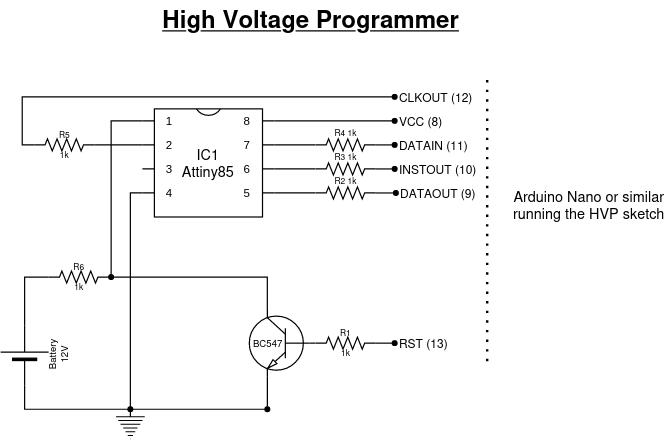

The diagram above was exported from draw.io. Its source (the exported page's mxGraphModel, read from the mxfile embedded in the PNG):
<mxGraphModel dx="657" dy="364" grid="1" gridSize="10" guides="1" tooltips="1" connect="1" arrows="1" fold="1" page="1" pageScale="1" pageWidth="827" pageHeight="1169" math="0" shadow="0">
  <root>
    <mxCell id="0" />
    <mxCell id="1" parent="0" />
    <mxCell id="yBMH4NH0Bv48HirFK1t2-58" value="" style="group" vertex="1" connectable="0" parent="1">
      <mxGeometry x="136" y="70" width="555" height="365" as="geometry" />
    </mxCell>
    <mxCell id="yBMH4NH0Bv48HirFK1t2-54" value="High Voltage Programmer" style="text;html=1;align=center;verticalAlign=middle;whiteSpace=wrap;rounded=0;fontSize=20;fontStyle=5" vertex="1" parent="yBMH4NH0Bv48HirFK1t2-58">
      <mxGeometry x="75" width="367" height="30" as="geometry" />
    </mxCell>
    <mxCell id="yBMH4NH0Bv48HirFK1t2-57" value="" style="group" vertex="1" connectable="0" parent="yBMH4NH0Bv48HirFK1t2-58">
      <mxGeometry y="60" width="555" height="305" as="geometry" />
    </mxCell>
    <mxCell id="yBMH4NH0Bv48HirFK1t2-35" style="edgeStyle=orthogonalEdgeStyle;rounded=0;orthogonalLoop=1;jettySize=auto;html=1;exitX=0.7;exitY=1;exitDx=0;exitDy=0;exitPerimeter=0;endArrow=none;endFill=0;" edge="1" parent="yBMH4NH0Bv48HirFK1t2-57" source="yBMH4NH0Bv48HirFK1t2-1" target="yBMH4NH0Bv48HirFK1t2-33">
      <mxGeometry relative="1" as="geometry" />
    </mxCell>
    <mxCell id="yBMH4NH0Bv48HirFK1t2-1" value="BC547" style="verticalLabelPosition=middle;shadow=0;dashed=0;align=right;html=1;verticalAlign=middle;shape=mxgraph.electrical.transistors.npn_transistor_1;flipH=1;spacing=-27;labelPosition=left;fontSize=8;" vertex="1" parent="yBMH4NH0Bv48HirFK1t2-57">
      <mxGeometry x="207" y="190" width="50" height="70" as="geometry" />
    </mxCell>
    <mxCell id="yBMH4NH0Bv48HirFK1t2-8" style="edgeStyle=orthogonalEdgeStyle;rounded=0;orthogonalLoop=1;jettySize=auto;html=1;exitX=0;exitY=0;exitDx=0;exitDy=10;exitPerimeter=0;endArrow=none;endFill=0;entryX=0.5;entryY=0;entryDx=0;entryDy=0;" edge="1" parent="yBMH4NH0Bv48HirFK1t2-57" source="yBMH4NH0Bv48HirFK1t2-3" target="yBMH4NH0Bv48HirFK1t2-15">
      <mxGeometry relative="1" as="geometry">
        <mxPoint x="91.00000000000006" y="165" as="targetPoint" />
        <mxPoint x="93" y="42" as="sourcePoint" />
      </mxGeometry>
    </mxCell>
    <mxCell id="yBMH4NH0Bv48HirFK1t2-3" value="&lt;div&gt;IC1&lt;/div&gt;&lt;div&gt;Attiny85&lt;br&gt;&lt;/div&gt;" style="shadow=0;dashed=0;align=center;html=1;strokeWidth=1;shape=mxgraph.electrical.logic_gates.dual_inline_ic;labelNames=a,b,c,d,e,f,g,h,i,j,k,l,m,n,o,p,q,r,s,t;whiteSpace=wrap;" vertex="1" parent="yBMH4NH0Bv48HirFK1t2-57">
      <mxGeometry x="118" y="30" width="110" height="90" as="geometry" />
    </mxCell>
    <mxCell id="yBMH4NH0Bv48HirFK1t2-4" value="&lt;div style=&quot;font-size: 7px;&quot;&gt;R6&lt;/div&gt;&lt;div style=&quot;font-size: 7px;&quot;&gt;&lt;br style=&quot;font-size: 7px;&quot;&gt;&lt;/div&gt;&lt;div style=&quot;font-size: 7px;&quot;&gt;1k&lt;br style=&quot;font-size: 7px;&quot;&gt;&lt;/div&gt;" style="pointerEvents=1;verticalLabelPosition=middle;shadow=0;dashed=0;align=center;html=1;verticalAlign=middle;shape=mxgraph.electrical.resistors.resistor_2;fontSize=7;labelPosition=center;" vertex="1" parent="yBMH4NH0Bv48HirFK1t2-57">
      <mxGeometry x="40" y="165" width="50" height="10" as="geometry" />
    </mxCell>
    <mxCell id="yBMH4NH0Bv48HirFK1t2-5" style="edgeStyle=orthogonalEdgeStyle;rounded=0;orthogonalLoop=1;jettySize=auto;html=1;exitX=1;exitY=0.5;exitDx=0;exitDy=0;exitPerimeter=0;entryX=0.7;entryY=0;entryDx=0;entryDy=0;entryPerimeter=0;endArrow=none;endFill=0;" edge="1" parent="yBMH4NH0Bv48HirFK1t2-57" source="yBMH4NH0Bv48HirFK1t2-15" target="yBMH4NH0Bv48HirFK1t2-1">
      <mxGeometry relative="1" as="geometry" />
    </mxCell>
    <mxCell id="yBMH4NH0Bv48HirFK1t2-23" style="rounded=0;orthogonalLoop=1;jettySize=auto;html=1;exitX=0;exitY=0.5;exitDx=0;exitDy=0;exitPerimeter=0;endArrow=none;endFill=0;entryX=0.495;entryY=0.067;entryDx=0;entryDy=0;entryPerimeter=0;edgeStyle=orthogonalEdgeStyle;" edge="1" parent="yBMH4NH0Bv48HirFK1t2-57" source="yBMH4NH0Bv48HirFK1t2-6" target="yBMH4NH0Bv48HirFK1t2-18">
      <mxGeometry relative="1" as="geometry">
        <mxPoint x="78" y="270" as="targetPoint" />
        <Array as="points">
          <mxPoint x="20" y="280" />
          <mxPoint x="108" y="280" />
        </Array>
      </mxGeometry>
    </mxCell>
    <mxCell id="yBMH4NH0Bv48HirFK1t2-6" value="&lt;div style=&quot;font-size: 8px;&quot;&gt;Battery&lt;/div&gt;&lt;div style=&quot;font-size: 8px;&quot;&gt;12V&lt;br style=&quot;font-size: 8px;&quot;&gt;&lt;/div&gt;" style="verticalLabelPosition=bottom;shadow=0;dashed=0;align=center;fillColor=strokeColor;html=1;verticalAlign=top;strokeWidth=1;shape=mxgraph.electrical.miscellaneous.monocell_battery;rotation=-90;horizontal=1;labelPosition=center;spacing=-6;fontSize=8;" vertex="1" parent="yBMH4NH0Bv48HirFK1t2-57">
      <mxGeometry x="-5" y="215" width="50" height="40" as="geometry" />
    </mxCell>
    <mxCell id="yBMH4NH0Bv48HirFK1t2-10" value="" style="edgeStyle=orthogonalEdgeStyle;rounded=0;orthogonalLoop=1;jettySize=auto;html=1;exitX=1;exitY=0.5;exitDx=0;exitDy=0;exitPerimeter=0;endArrow=none;endFill=0;entryX=0;entryY=0.5;entryDx=0;entryDy=0;entryPerimeter=0;" edge="1" parent="yBMH4NH0Bv48HirFK1t2-57" source="yBMH4NH0Bv48HirFK1t2-6" target="yBMH4NH0Bv48HirFK1t2-4">
      <mxGeometry relative="1" as="geometry">
        <mxPoint x="33" y="210" as="sourcePoint" />
        <mxPoint x="23" y="195" as="targetPoint" />
      </mxGeometry>
    </mxCell>
    <mxCell id="yBMH4NH0Bv48HirFK1t2-51" style="edgeStyle=orthogonalEdgeStyle;rounded=0;orthogonalLoop=1;jettySize=auto;html=1;exitX=0;exitY=0.5;exitDx=0;exitDy=0;exitPerimeter=0;entryX=0;entryY=0.5;entryDx=0;entryDy=0;endArrow=none;endFill=0;" edge="1" parent="yBMH4NH0Bv48HirFK1t2-57" source="yBMH4NH0Bv48HirFK1t2-13" target="yBMH4NH0Bv48HirFK1t2-50">
      <mxGeometry relative="1" as="geometry">
        <Array as="points">
          <mxPoint x="18" y="60" />
          <mxPoint x="18" y="20" />
        </Array>
      </mxGeometry>
    </mxCell>
    <mxCell id="yBMH4NH0Bv48HirFK1t2-13" value="&lt;div style=&quot;font-size: 7px;&quot;&gt;R5&lt;/div&gt;&lt;div style=&quot;font-size: 7px;&quot;&gt;&lt;br style=&quot;font-size: 7px;&quot;&gt;&lt;/div&gt;&lt;div style=&quot;font-size: 7px;&quot;&gt;1k&lt;br style=&quot;font-size: 7px;&quot;&gt;&lt;/div&gt;" style="pointerEvents=1;verticalLabelPosition=middle;shadow=0;dashed=0;align=center;html=1;verticalAlign=middle;shape=mxgraph.electrical.resistors.resistor_2;fontSize=7;labelPosition=center;" vertex="1" parent="yBMH4NH0Bv48HirFK1t2-57">
      <mxGeometry x="28" y="55" width="50" height="10" as="geometry" />
    </mxCell>
    <mxCell id="yBMH4NH0Bv48HirFK1t2-14" style="edgeStyle=orthogonalEdgeStyle;rounded=0;orthogonalLoop=1;jettySize=auto;html=1;exitX=1;exitY=0.5;exitDx=0;exitDy=0;exitPerimeter=0;entryX=0;entryY=0;entryDx=0;entryDy=30;entryPerimeter=0;endArrow=none;endFill=0;" edge="1" parent="yBMH4NH0Bv48HirFK1t2-57" source="yBMH4NH0Bv48HirFK1t2-13" target="yBMH4NH0Bv48HirFK1t2-3">
      <mxGeometry relative="1" as="geometry">
        <mxPoint x="8" y="140" as="sourcePoint" />
        <mxPoint x="192" y="168" as="targetPoint" />
      </mxGeometry>
    </mxCell>
    <mxCell id="yBMH4NH0Bv48HirFK1t2-15" value="" style="ellipse;whiteSpace=wrap;html=1;aspect=fixed;fillColor=#000000;" vertex="1" parent="yBMH4NH0Bv48HirFK1t2-57">
      <mxGeometry x="90" y="168" width="4" height="4" as="geometry" />
    </mxCell>
    <mxCell id="yBMH4NH0Bv48HirFK1t2-18" value="" style="pointerEvents=1;verticalLabelPosition=bottom;shadow=0;dashed=0;align=center;html=1;verticalAlign=top;shape=mxgraph.electrical.signal_sources.protective_earth;" vertex="1" parent="yBMH4NH0Bv48HirFK1t2-57">
      <mxGeometry x="96" y="280" width="24" height="25" as="geometry" />
    </mxCell>
    <mxCell id="yBMH4NH0Bv48HirFK1t2-20" style="edgeStyle=orthogonalEdgeStyle;rounded=0;orthogonalLoop=1;jettySize=auto;html=1;exitX=0;exitY=0;exitDx=0;exitDy=70;exitPerimeter=0;endArrow=none;endFill=0;entryX=0.5;entryY=0;entryDx=0;entryDy=0;" edge="1" parent="yBMH4NH0Bv48HirFK1t2-57" source="yBMH4NH0Bv48HirFK1t2-3" target="yBMH4NH0Bv48HirFK1t2-21">
      <mxGeometry relative="1" as="geometry">
        <mxPoint x="-22" y="160" as="sourcePoint" />
        <mxPoint x="108" y="250" as="targetPoint" />
        <Array as="points">
          <mxPoint x="108" y="100" />
          <mxPoint x="108" y="280" />
        </Array>
      </mxGeometry>
    </mxCell>
    <mxCell id="yBMH4NH0Bv48HirFK1t2-21" value="" style="ellipse;whiteSpace=wrap;html=1;aspect=fixed;fillColor=#000000;" vertex="1" parent="yBMH4NH0Bv48HirFK1t2-57">
      <mxGeometry x="106" y="278" width="4" height="4" as="geometry" />
    </mxCell>
    <mxCell id="yBMH4NH0Bv48HirFK1t2-49" style="edgeStyle=orthogonalEdgeStyle;rounded=0;orthogonalLoop=1;jettySize=auto;html=1;exitX=1;exitY=0.5;exitDx=0;exitDy=0;exitPerimeter=0;entryX=0;entryY=0.5;entryDx=0;entryDy=0;endArrow=none;endFill=0;" edge="1" parent="yBMH4NH0Bv48HirFK1t2-57" source="yBMH4NH0Bv48HirFK1t2-26" target="yBMH4NH0Bv48HirFK1t2-48">
      <mxGeometry relative="1" as="geometry" />
    </mxCell>
    <mxCell id="yBMH4NH0Bv48HirFK1t2-26" value="&lt;div style=&quot;font-size: 7px;&quot;&gt;R1&lt;/div&gt;&lt;div style=&quot;font-size: 7px;&quot;&gt;&lt;br style=&quot;font-size: 7px;&quot;&gt;&lt;/div&gt;&lt;div style=&quot;font-size: 7px;&quot;&gt;1k&lt;br style=&quot;font-size: 7px;&quot;&gt;&lt;/div&gt;" style="pointerEvents=1;verticalLabelPosition=middle;shadow=0;dashed=0;align=center;html=1;verticalAlign=middle;shape=mxgraph.electrical.resistors.resistor_2;fontSize=7;labelPosition=center;" vertex="1" parent="yBMH4NH0Bv48HirFK1t2-57">
      <mxGeometry x="262" y="220" width="50" height="10" as="geometry" />
    </mxCell>
    <mxCell id="yBMH4NH0Bv48HirFK1t2-45" style="edgeStyle=orthogonalEdgeStyle;rounded=0;orthogonalLoop=1;jettySize=auto;html=1;exitX=1;exitY=0.5;exitDx=0;exitDy=0;exitPerimeter=0;entryX=0;entryY=0.5;entryDx=0;entryDy=0;endArrow=none;endFill=0;" edge="1" parent="yBMH4NH0Bv48HirFK1t2-57" source="yBMH4NH0Bv48HirFK1t2-28" target="yBMH4NH0Bv48HirFK1t2-42">
      <mxGeometry relative="1" as="geometry" />
    </mxCell>
    <mxCell id="yBMH4NH0Bv48HirFK1t2-28" value="&lt;div style=&quot;font-size: 7px;&quot;&gt;R4 1k&lt;br style=&quot;font-size: 7px;&quot;&gt;&lt;/div&gt;" style="pointerEvents=1;verticalLabelPosition=top;shadow=0;dashed=0;align=center;html=1;verticalAlign=bottom;shape=mxgraph.electrical.resistors.resistor_2;fontSize=7;labelPosition=center;spacing=0;" vertex="1" parent="yBMH4NH0Bv48HirFK1t2-57">
      <mxGeometry x="262" y="55" width="50" height="10" as="geometry" />
    </mxCell>
    <mxCell id="yBMH4NH0Bv48HirFK1t2-46" style="edgeStyle=orthogonalEdgeStyle;rounded=0;orthogonalLoop=1;jettySize=auto;html=1;exitX=1;exitY=0.5;exitDx=0;exitDy=0;exitPerimeter=0;entryX=0;entryY=0.5;entryDx=0;entryDy=0;endArrow=none;endFill=0;" edge="1" parent="yBMH4NH0Bv48HirFK1t2-57" source="yBMH4NH0Bv48HirFK1t2-29" target="yBMH4NH0Bv48HirFK1t2-43">
      <mxGeometry relative="1" as="geometry" />
    </mxCell>
    <mxCell id="yBMH4NH0Bv48HirFK1t2-29" value="&lt;div style=&quot;font-size: 7px;&quot;&gt;R3 1k&lt;br style=&quot;font-size: 7px;&quot;&gt;&lt;/div&gt;" style="pointerEvents=1;verticalLabelPosition=top;shadow=0;dashed=0;align=center;html=1;verticalAlign=bottom;shape=mxgraph.electrical.resistors.resistor_2;fontSize=7;labelPosition=center;spacing=0;" vertex="1" parent="yBMH4NH0Bv48HirFK1t2-57">
      <mxGeometry x="262" y="75" width="50" height="10" as="geometry" />
    </mxCell>
    <mxCell id="yBMH4NH0Bv48HirFK1t2-47" style="edgeStyle=orthogonalEdgeStyle;rounded=0;orthogonalLoop=1;jettySize=auto;html=1;exitX=1;exitY=0.5;exitDx=0;exitDy=0;exitPerimeter=0;entryX=0;entryY=0.5;entryDx=0;entryDy=0;endArrow=none;endFill=0;" edge="1" parent="yBMH4NH0Bv48HirFK1t2-57" source="yBMH4NH0Bv48HirFK1t2-30" target="yBMH4NH0Bv48HirFK1t2-44">
      <mxGeometry relative="1" as="geometry" />
    </mxCell>
    <mxCell id="yBMH4NH0Bv48HirFK1t2-30" value="&lt;div style=&quot;font-size: 7px;&quot;&gt;R2 1k&lt;br style=&quot;font-size: 7px;&quot;&gt;&lt;/div&gt;" style="pointerEvents=1;verticalLabelPosition=top;shadow=0;dashed=0;align=center;html=1;verticalAlign=bottom;shape=mxgraph.electrical.resistors.resistor_2;fontSize=7;labelPosition=center;spacing=0;" vertex="1" parent="yBMH4NH0Bv48HirFK1t2-57">
      <mxGeometry x="262" y="95" width="50" height="10" as="geometry" />
    </mxCell>
    <mxCell id="yBMH4NH0Bv48HirFK1t2-31" style="edgeStyle=orthogonalEdgeStyle;rounded=0;orthogonalLoop=1;jettySize=auto;html=1;exitX=0;exitY=0.5;exitDx=0;exitDy=0;exitPerimeter=0;entryX=0;entryY=0.5;entryDx=0;entryDy=0;entryPerimeter=0;endArrow=none;endFill=0;" edge="1" parent="yBMH4NH0Bv48HirFK1t2-57" source="yBMH4NH0Bv48HirFK1t2-1" target="yBMH4NH0Bv48HirFK1t2-26">
      <mxGeometry relative="1" as="geometry">
        <mxPoint x="148" y="150" as="sourcePoint" />
        <mxPoint x="332" y="178" as="targetPoint" />
      </mxGeometry>
    </mxCell>
    <mxCell id="yBMH4NH0Bv48HirFK1t2-34" value="" style="edgeStyle=orthogonalEdgeStyle;rounded=0;orthogonalLoop=1;jettySize=auto;html=1;exitX=0.5;exitY=0;exitDx=0;exitDy=0;exitPerimeter=0;endArrow=none;endFill=0;" edge="1" parent="yBMH4NH0Bv48HirFK1t2-57" source="yBMH4NH0Bv48HirFK1t2-18" target="yBMH4NH0Bv48HirFK1t2-33">
      <mxGeometry relative="1" as="geometry">
        <mxPoint x="108" y="280" as="sourcePoint" />
        <mxPoint x="478" y="250" as="targetPoint" />
        <Array as="points">
          <mxPoint x="138" y="280" />
          <mxPoint x="138" y="280" />
        </Array>
      </mxGeometry>
    </mxCell>
    <mxCell id="yBMH4NH0Bv48HirFK1t2-33" value="" style="ellipse;whiteSpace=wrap;html=1;aspect=fixed;fillColor=#000000;" vertex="1" parent="yBMH4NH0Bv48HirFK1t2-57">
      <mxGeometry x="220" y="278" width="4" height="4" as="geometry" />
    </mxCell>
    <mxCell id="yBMH4NH0Bv48HirFK1t2-36" style="edgeStyle=orthogonalEdgeStyle;rounded=0;orthogonalLoop=1;jettySize=auto;html=1;exitX=1;exitY=0;exitDx=0;exitDy=70;exitPerimeter=0;entryX=0;entryY=0.5;entryDx=0;entryDy=0;entryPerimeter=0;endArrow=none;endFill=0;" edge="1" parent="yBMH4NH0Bv48HirFK1t2-57" source="yBMH4NH0Bv48HirFK1t2-3" target="yBMH4NH0Bv48HirFK1t2-30">
      <mxGeometry relative="1" as="geometry" />
    </mxCell>
    <mxCell id="yBMH4NH0Bv48HirFK1t2-37" style="edgeStyle=orthogonalEdgeStyle;rounded=0;orthogonalLoop=1;jettySize=auto;html=1;exitX=1;exitY=0;exitDx=0;exitDy=50;exitPerimeter=0;entryX=0;entryY=0.5;entryDx=0;entryDy=0;entryPerimeter=0;endArrow=none;endFill=0;" edge="1" parent="yBMH4NH0Bv48HirFK1t2-57" source="yBMH4NH0Bv48HirFK1t2-3" target="yBMH4NH0Bv48HirFK1t2-29">
      <mxGeometry relative="1" as="geometry" />
    </mxCell>
    <mxCell id="yBMH4NH0Bv48HirFK1t2-38" style="edgeStyle=orthogonalEdgeStyle;rounded=0;orthogonalLoop=1;jettySize=auto;html=1;exitX=1;exitY=0;exitDx=0;exitDy=30;exitPerimeter=0;entryX=0;entryY=0.5;entryDx=0;entryDy=0;entryPerimeter=0;endArrow=none;endFill=0;" edge="1" parent="yBMH4NH0Bv48HirFK1t2-57" source="yBMH4NH0Bv48HirFK1t2-3" target="yBMH4NH0Bv48HirFK1t2-28">
      <mxGeometry relative="1" as="geometry" />
    </mxCell>
    <mxCell id="yBMH4NH0Bv48HirFK1t2-41" value="" style="edgeStyle=orthogonalEdgeStyle;rounded=0;orthogonalLoop=1;jettySize=auto;html=1;exitX=1;exitY=0;exitDx=0;exitDy=10;exitPerimeter=0;endArrow=none;endFill=0;" edge="1" parent="yBMH4NH0Bv48HirFK1t2-57" source="yBMH4NH0Bv48HirFK1t2-3" target="yBMH4NH0Bv48HirFK1t2-40">
      <mxGeometry relative="1" as="geometry">
        <mxPoint x="318" y="40" as="targetPoint" />
        <mxPoint x="228" y="40" as="sourcePoint" />
      </mxGeometry>
    </mxCell>
    <mxCell id="yBMH4NH0Bv48HirFK1t2-40" value="VCC (8)" style="ellipse;html=1;aspect=fixed;fillColor=#000000;labelPosition=right;verticalLabelPosition=middle;align=left;verticalAlign=middle;fontSize=10;" vertex="1" parent="yBMH4NH0Bv48HirFK1t2-57">
      <mxGeometry x="326" y="38" width="4" height="4" as="geometry" />
    </mxCell>
    <mxCell id="yBMH4NH0Bv48HirFK1t2-42" value="DATAIN (11)" style="ellipse;html=1;aspect=fixed;fillColor=#000000;labelPosition=right;verticalLabelPosition=middle;align=left;verticalAlign=middle;fontSize=10;" vertex="1" parent="yBMH4NH0Bv48HirFK1t2-57">
      <mxGeometry x="326" y="58" width="4" height="4" as="geometry" />
    </mxCell>
    <mxCell id="yBMH4NH0Bv48HirFK1t2-43" value="INSTOUT (10)" style="ellipse;html=1;aspect=fixed;fillColor=#000000;labelPosition=right;verticalLabelPosition=middle;align=left;verticalAlign=middle;fontSize=10;" vertex="1" parent="yBMH4NH0Bv48HirFK1t2-57">
      <mxGeometry x="326" y="78" width="4" height="4" as="geometry" />
    </mxCell>
    <mxCell id="yBMH4NH0Bv48HirFK1t2-44" value="DATAOUT (9)" style="ellipse;html=1;aspect=fixed;fillColor=#000000;labelPosition=right;verticalLabelPosition=middle;align=left;verticalAlign=middle;fontSize=10;" vertex="1" parent="yBMH4NH0Bv48HirFK1t2-57">
      <mxGeometry x="327" y="98" width="4" height="4" as="geometry" />
    </mxCell>
    <mxCell id="yBMH4NH0Bv48HirFK1t2-48" value="RST (13)" style="ellipse;html=1;aspect=fixed;fillColor=#000000;labelPosition=right;verticalLabelPosition=middle;align=left;verticalAlign=middle;fontSize=10;" vertex="1" parent="yBMH4NH0Bv48HirFK1t2-57">
      <mxGeometry x="326" y="223" width="4" height="4" as="geometry" />
    </mxCell>
    <mxCell id="yBMH4NH0Bv48HirFK1t2-50" value="CLKOUT (12)" style="ellipse;html=1;aspect=fixed;fillColor=#000000;labelPosition=right;verticalLabelPosition=middle;align=left;verticalAlign=middle;fontSize=10;" vertex="1" parent="yBMH4NH0Bv48HirFK1t2-57">
      <mxGeometry x="326" y="18" width="4" height="4" as="geometry" />
    </mxCell>
    <mxCell id="yBMH4NH0Bv48HirFK1t2-55" value="" style="endArrow=none;dashed=1;html=1;dashPattern=1 3;strokeWidth=2;rounded=0;" edge="1" parent="yBMH4NH0Bv48HirFK1t2-57">
      <mxGeometry width="50" height="50" relative="1" as="geometry">
        <mxPoint x="405" y="240" as="sourcePoint" />
        <mxPoint x="405" as="targetPoint" />
      </mxGeometry>
    </mxCell>
    <mxCell id="yBMH4NH0Bv48HirFK1t2-56" value="&lt;div&gt;Arduino Nano or similar&lt;/div&gt;&lt;div&gt;running the HVP sketch&lt;br&gt;&lt;/div&gt;" style="text;html=1;align=center;verticalAlign=middle;whiteSpace=wrap;rounded=0;" vertex="1" parent="yBMH4NH0Bv48HirFK1t2-57">
      <mxGeometry x="425" y="95" width="130" height="30" as="geometry" />
    </mxCell>
  </root>
</mxGraphModel>